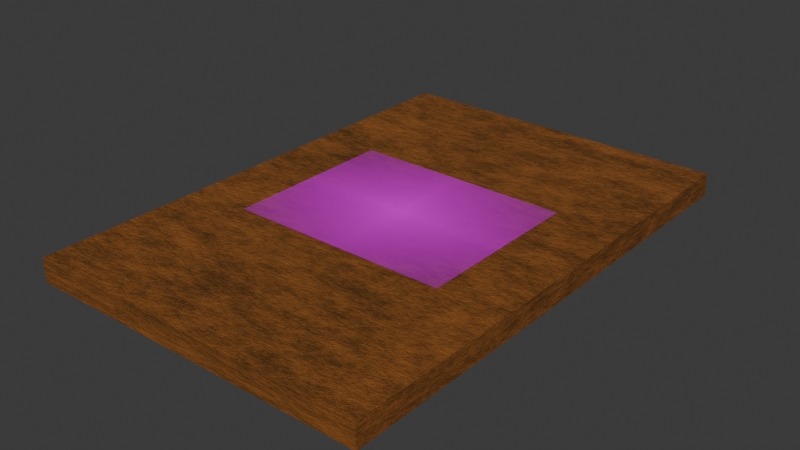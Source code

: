 # Source: CARTA15B.blend  (saved by Blender 4.3.32; exported with 4.5.12 LTS)
import bpy
from mathutils import Matrix  # noqa: F401  (used for matrix-valued properties, if any)

bpy.ops.wm.read_factory_settings(use_empty=True)
scene = bpy.context.scene
scene.name = 'Scene'

# ---- collections
col_collection = bpy.data.collections.new('Collection'); scene.collection.children.link(col_collection)

# ---- images (referenced by path relative to the original .blend; pixels are not part of the script)
import os
ASSET_DIR = os.environ.get("B2B_ASSET_DIR", "")  # directory of the original .blend (textures are referenced by path, not embedded)
HERE = os.path.dirname(os.path.abspath(__file__))  # packed textures are extracted next to this script under _unpacked/

def load_image(name, relpath, width, height, colorspace="sRGB"):
    """Load a texture the original file referenced (path relative to the .blend, or extracted next to this script)."""
    p = next((c for c in (os.path.join(HERE, relpath), os.path.join(ASSET_DIR, relpath)) if relpath and os.path.exists(c)), "")
    if p:
        img = bpy.data.images.load(p, check_existing=True)
        img.name = name
    else:  # same state as the original file: an image datablock whose file is absent (Cycles renders it pink)
        img = bpy.data.images.new(name, width, height)
        img.source = "FILE"
        img.filepath = "//" + (relpath or name)
    img.colorspace_settings.name = colorspace
    return img
img_cetyslogo_png_001 = load_image('cetyslogo.png.001', 'cetyslogo.png', 1024, 1024, 'sRGB')
img_maderaquemada_png = load_image('maderaquemada.png', 'maderaquemada.png', 1024, 1024, 'sRGB')

# ---- materials (node trees are filled in below, after node groups)
mat_material = bpy.data.materials.new('Material')
mat_material.alpha_threshold = 0.0
mat_material.roughness = 0.5
mat_material.line_color = (0.0, 0.0, 0.0, 1.0)
mat_cetyslogo = bpy.data.materials.new('cetyslogo')
mat_material_001 = bpy.data.materials.new('Material.001')

# ---- material node trees
mat_material.use_nodes = True; mat_material.node_tree.nodes.clear()
_N = mat_material.node_tree.nodes; _L = mat_material.node_tree.links
n0 = _N.new('ShaderNodeOutputMaterial'); n0.name = 'Material Output'; n0.location = (630, 415)
n1 = _N.new('ShaderNodeBsdfPrincipled'); n1.name = 'Principled BSDF'; n1.location = (274, 408)
n1.inputs[3].default_value = 1.45
n2 = _N.new('ShaderNodeValToRGB'); n2.name = 'Color Ramp'; n2.location = (-115, 392)
while len(n2.color_ramp.elements) > 1: n2.color_ramp.elements.remove(n2.color_ramp.elements[-1])
n2.color_ramp.elements[0].position = 0.4045; n2.color_ramp.elements[0].color = (0.08593, 0.03494, 0.006413, 1.0)
_e = n2.color_ramp.elements.new(0.6); _e.color = (0.3429, 0.1151, 0.02224, 1.0)
n3 = _N.new('ShaderNodeTexNoise'); n3.name = 'Noise Texture'; n3.location = (-392, 349)
n3.inputs[2].default_value = 2.0
n3.inputs[3].default_value = 8.0
n3.inputs[4].default_value = 1.0
n3.inputs[5].default_value = 2.5
n4 = _N.new('ShaderNodeMapping'); n4.name = 'Mapping'; n4.location = (-587, 397)
n4.inputs[3].default_value = (1.8, 6.0, 1.0)
n5 = _N.new('ShaderNodeTexCoord'); n5.name = 'Texture Coordinate'; n5.location = (-843, 380)
n6 = _N.new('ShaderNodeBump'); n6.name = 'Bump'; n6.location = (107, 165)
n6.inputs[0].default_value = 0.275
n6.inputs[1].default_value = 1.0
n6.inputs[2].default_value = 1.0
n7 = _N.new('ShaderNodeValToRGB'); n7.name = 'Color Ramp.001'; n7.location = (-209, 139)
n7.width = 286
while len(n7.color_ramp.elements) > 1: n7.color_ramp.elements.remove(n7.color_ramp.elements[-1])
n7.color_ramp.elements[0].position = 0.0; n7.color_ramp.elements[0].color = (0.0, 0.0, 0.0, 1.0)
_e = n7.color_ramp.elements.new(1.0); _e.color = (1.0, 1.0, 1.0, 1.0)
_L.new(n1.outputs[0], n0.inputs[0])
_L.new(n2.outputs[0], n1.inputs[0])
_L.new(n3.outputs[0], n2.inputs[0])
_L.new(n4.outputs[0], n3.inputs[0])
_L.new(n5.outputs[0], n4.inputs[0])
_L.new(n6.outputs[0], n1.inputs[5])
_L.new(n7.outputs[0], n6.inputs[3])
_L.new(n3.outputs[0], n7.inputs[0])
n0.is_active_output = True
mat_cetyslogo.use_nodes = True; mat_cetyslogo.node_tree.nodes.clear()
_N = mat_cetyslogo.node_tree.nodes; _L = mat_cetyslogo.node_tree.links
n0 = _N.new('ShaderNodeOutputMaterial'); n0.name = 'Material'; n0.location = (300, 300)
n1 = _N.new('ShaderNodeTexImage'); n1.name = 'Imagen'; n1.location = (-200, 300)
n1.image = img_cetyslogo_png_001
n1.extension = 'CLIP'
n2 = _N.new('ShaderNodeBsdfPrincipled'); n2.name = 'BSDF Principista'; n2.location = (0, 300)
_L.new(n1.outputs[0], n2.inputs[0])
_L.new(n1.outputs[1], n2.inputs[4])
_L.new(n2.outputs[0], n0.inputs[0])
n0.is_active_output = True
mat_material_001.use_nodes = True; mat_material_001.node_tree.nodes.clear()
_N = mat_material_001.node_tree.nodes; _L = mat_material_001.node_tree.links
n0 = _N.new('ShaderNodeBsdfPrincipled'); n0.name = 'BSDF Principista'; n0.location = (10, 300)
n1 = _N.new('ShaderNodeOutputMaterial'); n1.name = 'Material'; n1.location = (300, 300)
n2 = _N.new('ShaderNodeTexImage'); n2.name = 'Imagen'; n2.location = (-280, 280)
n2.image = img_maderaquemada_png
_L.new(n0.outputs[0], n1.inputs[0])
_L.new(n2.outputs[0], n0.inputs[0])
n1.is_active_output = True

# ---- world
world_world = bpy.data.worlds.new('World'); scene.world = world_world
world_world.use_nodes = True; world_world.node_tree.nodes.clear()
_N = world_world.node_tree.nodes; _L = world_world.node_tree.links
n0 = _N.new('ShaderNodeOutputWorld'); n0.name = 'World Output'; n0.location = (300, 300)
n1 = _N.new('ShaderNodeBackground'); n1.name = 'Background'; n1.location = (10, 300)
n1.inputs[0].default_value = (0.05088, 0.05088, 0.05088, 1.0)
_L.new(n1.outputs[0], n0.inputs[0])
n0.is_active_output = True
world_world.color = (0.05088, 0.05088, 0.05088)
world_world.sun_shadow_jitter_overblur = 0.0

# ---- meshes
me_cube = bpy.data.meshes.new('Cube')
me_cube.from_pydata([(1.0, 1.46, 0.0679), (1.0, 1.46, -0.0679), (1.0, -1.46, 0.0679), (1.0, -1.46, -0.0679), (-1.0, 1.46, 0.0679), (-1.0, 1.46, -0.0679), (-1.0, -1.46, 0.0679), (-1.0, -1.46, -0.0679)], [], [(0, 4, 6, 2), (3, 2, 6, 7), (7, 6, 4, 5), (5, 1, 3, 7), (1, 0, 2, 3), (5, 4, 0, 1)])
_uv = me_cube.uv_layers.new(name='UVMap')
_uv.uv.foreach_set('vector', [0.625, 0.5, 0.875, 0.5, 0.875, 0.75, 0.625, 0.75, 0.375, 0.75, 0.625, 0.75, 0.625, 1.0, 0.375, 1.0, 0.375, 0.0, 0.625, 0.0, 0.625, 0.25, 0.375, 0.25, 0.1356, 0.4988, 0.3856, 0.4988, 0.3856, 0.7488, 0.1356, 0.7488, 0.375, 0.5, 0.625, 0.5, 0.625, 0.75, 0.375, 0.75, 0.375, 0.25, 0.625, 0.25, 0.625, 0.5, 0.375, 0.5])
me_cube.materials.append(mat_material)
me_cube.use_mirror_vertex_groups = False
me_cube.update()
me_cetyslogo = bpy.data.meshes.new('cetyslogo')
me_cetyslogo.from_pydata([(-0.6329, -0.5, 0.0), (0.6329, -0.5, 0.0), (-0.6329, 0.5, 0.0), (0.6329, 0.5, 0.0)], [], [(0, 1, 3, 2)])
me_cetyslogo.polygons.foreach_set('use_smooth', [True] * 1)
_uv = me_cetyslogo.uv_layers.new(name='MapaUV')
_uv.uv.foreach_set('vector', [0.0, 0.0, 1.0, 0.0, 1.0, 1.0, 0.0, 1.0])
me_cetyslogo.materials.append(mat_cetyslogo)
me_cetyslogo.update()
me_cetyslogo_001 = bpy.data.meshes.new('cetyslogo.001')
me_cetyslogo_001.from_pydata([(-0.6329, -0.5, 0.0), (0.6329, -0.5, 0.0), (-0.6329, 0.5, 0.0), (0.6329, 0.5, 0.0)], [], [(0, 1, 3, 2)])
_uv = me_cetyslogo_001.uv_layers.new(name='MapaUV')
_uv.uv.foreach_set('vector', [0.0, 0.0, 1.0, 0.0, 1.0, 1.0, 0.0, 1.0])
me_cetyslogo_001.materials.append(mat_cetyslogo)
me_cetyslogo_001.update()

# ---- curves / text
txt_texto = bpy.data.curves.new('Texto', 'FONT')
txt_texto.dimensions = '2D'
txt_texto.body = ' \nmv + ∫  Fdt=mv'
txt_texto.materials.append(mat_material_001)
txt_texto.align_x = 'CENTER'
txt_texto.offset_x = -0.0065
txt_texto.offset_y = 0.6635
txt_texto_001 = bpy.data.curves.new('Texto.001', 'FONT')
txt_texto_001.dimensions = '2D'
txt_texto_001.body = '1'
txt_texto_001.materials.append(mat_material_001)
txt_texto_001.align_x = 'CENTER'
txt_texto_001.offset_x = -0.0065
txt_texto_001.offset_y = 0.6635
txt_texto_002 = bpy.data.curves.new('Texto.002', 'FONT')
txt_texto_002.dimensions = '2D'
txt_texto_002.body = '2'
txt_texto_002.materials.append(mat_material_001)
txt_texto_002.align_x = 'CENTER'
txt_texto_002.offset_x = -0.0065
txt_texto_002.offset_y = 0.6635
txt_texto_003 = bpy.data.curves.new('Texto.003', 'FONT')
txt_texto_003.dimensions = '2D'
txt_texto_003.body = 't1\n\nt2'
txt_texto_003.materials.append(mat_material_001)
txt_texto_003.align_x = 'CENTER'
txt_texto_003.offset_x = -0.0065
txt_texto_003.offset_y = 0.6635

# ---- objects
ob_cube = bpy.data.objects.new('Cube', me_cube)
ob_cetyslogo = bpy.data.objects.new('cetyslogo', me_cetyslogo)
ob_texto = bpy.data.objects.new('Texto', txt_texto)
ob_cetyslogo_001 = bpy.data.objects.new('cetyslogo.001', me_cetyslogo_001)
ob_texto_001 = bpy.data.objects.new('Texto.001', txt_texto_001)
ob_texto_002 = bpy.data.objects.new('Texto.002', txt_texto_002)
ob_texto_003 = bpy.data.objects.new('Texto.003', txt_texto_003)

# ---- transforms, parenting, visibility, modifiers, constraints
ob_cube.location = (0.0, 0.0, 0.0)
ob_cube.lock_rotations_4d = False
ob_cube.empty_display_type = 'ARROWS'
ob_cube.lineart.crease_threshold = 0.0
ob_cetyslogo.location = (0.0, 0.0, 0.086)
_m = ob_cetyslogo.modifiers.new('Subdivisión', 'SUBSURF')
_m.subdivision_type = 'SIMPLE'
_m.levels = 2
_m.render_levels = 4
_m = ob_cetyslogo.modifiers.new('Envolver', 'SHRINKWRAP')
_m.target = ob_cube
_m.offset = 0.01
ob_texto.location = (0.01094, 6.094e-05, -0.086)
ob_texto.rotation_euler = (0.0, 3.142, 0.0)
ob_texto.scale = (0.2926, 0.2926, 0.761)
_m = ob_texto.modifiers.new('Subdivisión', 'SUBSURF')
_m.subdivision_type = 'SIMPLE'
_m.levels = 2
_m.render_levels = 4
_m = ob_texto.modifiers.new('Envolver', 'SHRINKWRAP')
_m.target = ob_cube
_m.offset = 0.01
ob_cetyslogo_001.location = (0.0, 0.0, 0.0)
ob_texto_001.location = (0.5749, -0.3051, -0.086)
ob_texto_001.rotation_euler = (0.0, 3.142, 0.0)
ob_texto_001.scale = (0.1665, 0.1665, 0.4331)
_m = ob_texto_001.modifiers.new('Subdivisión', 'SUBSURF')
_m.subdivision_type = 'SIMPLE'
_m.levels = 2
_m.render_levels = 4
_m = ob_texto_001.modifiers.new('Envolver', 'SHRINKWRAP')
_m.target = ob_cube
_m.offset = 0.01
ob_texto_002.location = (-0.9336, -0.2693, -0.086)
ob_texto_002.rotation_euler = (0.0, 3.142, 0.0)
ob_texto_002.scale = (0.1472, 0.1472, 0.383)
_m = ob_texto_002.modifiers.new('Subdivisión', 'SUBSURF')
_m.subdivision_type = 'SIMPLE'
_m.levels = 2
_m.render_levels = 4
_m = ob_texto_002.modifiers.new('Envolver', 'SHRINKWRAP')
_m.target = ob_cube
_m.offset = 0.01
ob_texto_003.location = (0.08637, -0.003324, -0.086)
ob_texto_003.rotation_euler = (0.0, 3.142, 0.0)
ob_texto_003.scale = (0.1223, 0.1223, 0.3182)
_m = ob_texto_003.modifiers.new('Subdivisión', 'SUBSURF')
_m.subdivision_type = 'SIMPLE'
_m.levels = 2
_m.render_levels = 4
_m = ob_texto_003.modifiers.new('Envolver', 'SHRINKWRAP')
_m.target = ob_cube
_m.offset = 0.01

# ---- collection membership
col_collection.objects.link(ob_cube)
col_collection.objects.link(ob_cetyslogo)
col_collection.objects.link(ob_texto)
col_collection.objects.link(ob_cetyslogo_001)
col_collection.objects.link(ob_texto_001)
col_collection.objects.link(ob_texto_002)
col_collection.objects.link(ob_texto_003)

# ---- scene / render settings (as saved in the file)
scene.frame_start = 1; scene.frame_end = 250; scene.frame_set(0)
scene.render.engine = 'BLENDER_EEVEE_NEXT'
bpy.context.view_layer.update()

# ---- added for rendering (the .blend has no active camera and no usable light): camera, sun
cam_auto = bpy.data.cameras.new('AutoCamera')
cam_auto.lens = 50.0
cam_auto.sensor_width = 36.0
cam_auto.clip_end = 1000.0
ob_auto_camera = bpy.data.objects.new('AutoCamera', cam_auto)
scene.collection.objects.link(ob_auto_camera)
ob_auto_camera.location = (3.2787, -3.93444, 2.61891)
ob_auto_camera.rotation_euler = (1.09748, -7.21219e-08, 0.694738)
scene.camera = ob_auto_camera
light_auto_sun = bpy.data.lights.new('AutoSun', 'SUN')
light_auto_sun.energy = 3.0
light_auto_sun.angle = 0.0523599
ob_auto_sun = bpy.data.objects.new('AutoSun', light_auto_sun)
scene.collection.objects.link(ob_auto_sun)
ob_auto_sun.rotation_euler = (0.872665, 0.174533, 0.523599)
bpy.context.view_layer.update()
